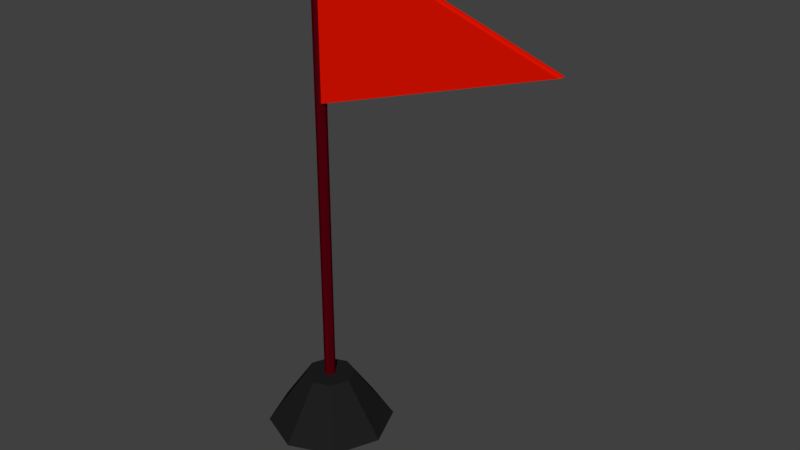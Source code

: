# Source: RedFlag.blend  (saved by Blender 2.79.0; exported with 4.5.12 LTS)
import bpy
from mathutils import Matrix  # noqa: F401  (used for matrix-valued properties, if any)

bpy.ops.wm.read_factory_settings(use_empty=True)
scene = bpy.context.scene
scene.name = 'Scene'

# ---- collections
col_collection_1 = bpy.data.collections.new('Collection 1'); scene.collection.children.link(col_collection_1)

# ---- materials (node trees are filled in below, after node groups)
mat_flagbase = bpy.data.materials.new('FlagBase')
mat_flagbase.alpha_threshold = 0.0
mat_flagbase.use_transparent_shadow = False
mat_flagbase.diffuse_color = (0.08001, 0.0, 0.003455, 1.0)
mat_flagbase.roughness = 0.5
mat_flagpivot = bpy.data.materials.new('FlagPivot')
mat_flagpivot.alpha_threshold = 0.0
mat_flagpivot.use_transparent_shadow = False
mat_flagpivot.diffuse_color = (0.01341, 0.01341, 0.01341, 1.0)
mat_flagpivot.roughness = 0.5
mat_flagcolor = bpy.data.materials.new('FlagColor')
mat_flagcolor.alpha_threshold = 0.0
mat_flagcolor.use_transparent_shadow = False
mat_flagcolor.diffuse_color = (0.8, 0.00709, 0.0, 1.0)
mat_flagcolor.roughness = 0.5

# ---- material node trees

# ---- world
world_world = bpy.data.worlds.new('World'); scene.world = world_world
world_world.color = (0.05088, 0.05088, 0.05088)
world_world.use_sun_shadow = False
world_world.sun_shadow_jitter_overblur = 0.0
world_world.cycles.sampling_method = 'MANUAL'

# ---- meshes
me_circle = bpy.data.meshes.new('Circle')
me_circle.from_pydata([(0.0, 0.2274, 0.0), (-0.1608, 0.1608, 0.0), (-0.2274, -9.941e-09, 0.0), (-0.1608, -0.1608, 0.0), (1.988e-08, -0.2274, 0.0), (0.1608, -0.1608, 0.0), (0.2274, 2.712e-09, 0.0), (0.1608, 0.1608, 0.0), (1.029e-09, 0.08929, 0.1934), (-0.06314, 0.06314, 0.1934), (-0.08929, -2.874e-09, 0.1934), (-0.06314, -0.06314, 0.1934), (8.835e-09, -0.08929, 0.1934), (0.06314, -0.06314, 0.1934), (0.08929, 2.094e-09, 0.1934), (0.06314, 0.06314, 0.1934), (5.1e-09, 0.01995, 0.1934), (-0.01411, 0.01411, 0.1934), (-0.01995, -1.142e-10, 0.1934), (-0.01411, -0.01411, 0.1934), (6.844e-09, -0.01995, 0.1934), (0.01411, -0.01411, 0.1934), (0.01995, 9.957e-10, 0.1934), (0.01411, 0.01411, 0.1934), (-6.137e-07, 0.01995, 1.226), (-0.01411, 0.01411, 1.226), (-0.01995, -1.142e-10, 1.226), (-0.01411, -0.01411, 1.226), (-6.12e-07, -0.01995, 1.226), (0.01411, -0.01411, 1.226), (0.01995, 9.957e-10, 1.226), (0.01411, 0.01411, 1.226), (-9.975e-07, 0.01995, 1.787), (-0.01411, 0.01411, 1.787), (-0.01995, -1.142e-10, 1.787), (-0.01411, -0.01411, 1.787), (-9.957e-07, -0.01995, 1.787), (0.0141, -0.01411, 1.787), (0.01995, 9.957e-10, 1.787), (0.0141, 0.01411, 1.787), (0.8811, 9.957e-10, 1.506), (0.8753, -0.01411, 1.506), (0.8753, 0.01411, 1.506)], [], [(1, 0, 7, 6, 5, 4, 3, 2), (14, 15, 23, 22), (7, 0, 8, 15), (5, 6, 14, 13), (3, 4, 12, 11), (1, 2, 10, 9), (6, 7, 15, 14), (4, 5, 13, 12), (2, 3, 11, 10), (0, 1, 9, 8), (21, 22, 30, 29), (12, 13, 21, 20), (10, 11, 19, 18), (8, 9, 17, 16), (15, 8, 16, 23), (13, 14, 22, 21), (11, 12, 20, 19), (9, 10, 18, 17), (24, 25, 33, 32), (19, 20, 28, 27), (17, 18, 26, 25), (22, 23, 31, 30), (20, 21, 29, 28), (18, 19, 27, 26), (16, 17, 25, 24), (23, 16, 24, 31), (33, 34, 35, 36, 37, 38, 39, 32), (31, 24, 32, 39), (29, 30, 40, 41), (27, 28, 36, 35), (25, 26, 34, 33), (39, 38, 40, 42), (28, 29, 37, 36), (26, 27, 35, 34), (38, 37, 41, 40), (37, 29, 41), (30, 31, 42, 40), (31, 39, 42)])
me_circle.polygons.foreach_set('material_index', [1, 1, 1, 1, 1, 1, 1, 1, 1, 1, 0, 1, 1, 1, 1, 1, 1, 1, 0, 0, 0, 0, 0, 0, 0, 0, 0, 0, 2, 0, 0, 2, 0, 0, 2, 2, 2, 2])
me_circle.materials.append(mat_flagbase)
me_circle.materials.append(mat_flagpivot)
me_circle.materials.append(mat_flagcolor)
me_circle.use_remesh_preserve_volume = False
me_circle.use_remesh_preserve_attributes = False
me_circle.use_mirror_vertex_groups = False
me_circle.update()

# ---- objects
ob_circle = bpy.data.objects.new('Circle', me_circle)

# ---- transforms, parenting, visibility, modifiers, constraints
ob_circle.location = (0.0, 0.0, 0.0)
ob_circle.lineart.crease_threshold = 0.0

# ---- collection membership
col_collection_1.objects.link(ob_circle)

# ---- scene / render settings (as saved in the file)
scene.frame_start = 1; scene.frame_end = 250; scene.frame_set(1)
scene.render.engine = 'BLENDER_EEVEE_NEXT'
scene.render.resolution_percentage = 50
scene.render.dither_intensity = 0.0
scene.cycles.use_denoising = False
scene.cycles.samples = 128
scene.cycles.sampling_pattern = 'TABULATED_SOBOL'
scene.cycles.use_adaptive_sampling = False
scene.cycles.use_light_tree = False
scene.cycles.blur_glossy = 0.0
scene.cycles.sample_clamp_indirect = 0.0
scene.view_settings.view_transform = 'Standard'
bpy.context.view_layer.update()

# ---- added for rendering (the .blend has no active camera and no usable light): camera, sun
cam_auto = bpy.data.cameras.new('AutoCamera')
cam_auto.lens = 50.0
cam_auto.sensor_width = 36.0
cam_auto.clip_end = 1000.0
ob_auto_camera = bpy.data.objects.new('AutoCamera', cam_auto)
scene.collection.objects.link(ob_auto_camera)
ob_auto_camera.location = (2.31716, -2.38839, 2.48554)
ob_auto_camera.rotation_euler = (1.09748, -7.21219e-08, 0.694738)
scene.camera = ob_auto_camera
light_auto_sun = bpy.data.lights.new('AutoSun', 'SUN')
light_auto_sun.energy = 3.0
light_auto_sun.angle = 0.0523599
ob_auto_sun = bpy.data.objects.new('AutoSun', light_auto_sun)
scene.collection.objects.link(ob_auto_sun)
ob_auto_sun.rotation_euler = (0.872665, 0.174533, 0.523599)
bpy.context.view_layer.update()
